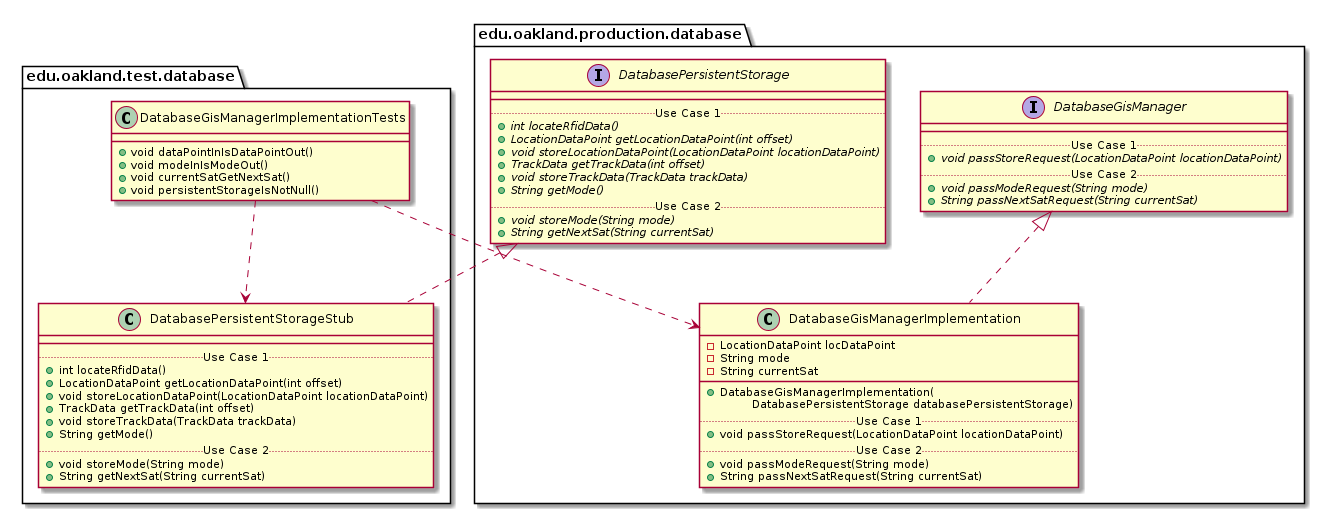

The diagram above was rendered by PlantUML. Its source (embedded in the PNG):
@startuml DatabaseGisManagerImplementationTests_Closure


package edu.oakland.test.database {
    class DatabaseGisManagerImplementationTests {
        + void dataPointInIsDataPointOut()
        + void modeInIsModeOut()
        + void currentSatGetNextSat()
        + void persistentStorageIsNotNull()
    }
}




package edu.oakland.test.database {
    class DatabasePersistentStorageStub {
        __
        .. Use Case 1 ..
        + int locateRfidData()
        + LocationDataPoint getLocationDataPoint(int offset)
        + void storeLocationDataPoint(LocationDataPoint locationDataPoint)
        + TrackData getTrackData(int offset)
        + void storeTrackData(TrackData trackData)
        + String getMode()
        .. Use Case 2 ..
        + void storeMode(String mode)
        + String getNextSat(String currentSat)
    }
}




package edu.oakland.production.database {
    interface DatabasePersistentStorage {
        __
        .. Use Case 1 ..
        {abstract} + int locateRfidData()
        {abstract} + LocationDataPoint getLocationDataPoint(int offset)
        {abstract} + void storeLocationDataPoint(LocationDataPoint locationDataPoint)
        {abstract} + TrackData getTrackData(int offset)
        {abstract} + void storeTrackData(TrackData trackData)
        {abstract} + String getMode()
        .. Use Case 2 ..
        {abstract} + void storeMode(String mode)
        {abstract} + String getNextSat(String currentSat)
    }
}






DatabasePersistentStorageStub .up.|> DatabasePersistentStorage



DatabaseGisManagerImplementationTests ..> DatabasePersistentStorageStub



package edu.oakland.production.database {
    class DatabaseGisManagerImplementation {
        - LocationDataPoint locDataPoint
        - String mode
        - String currentSat
        __
        + DatabaseGisManagerImplementation(
        \tDatabasePersistentStorage databasePersistentStorage)
        .. Use Case 1 ..
        + void passStoreRequest(LocationDataPoint locationDataPoint)
        .. Use Case 2 ..
        + void passModeRequest(String mode)
        + String passNextSatRequest(String currentSat)
    }
}




package edu.oakland.production.database {
    interface DatabaseGisManager {
        __
        .. Use Case 1 ..
        {abstract} + void passStoreRequest(LocationDataPoint locationDataPoint)
        .. Use Case 2 ..
        {abstract} + void passModeRequest(String mode)
        {abstract} + String passNextSatRequest(String currentSat)
    }
}






DatabaseGisManagerImplementation .up.|> DatabaseGisManager





DatabaseGisManagerImplementationTests ..> DatabaseGisManagerImplementation



@enduml